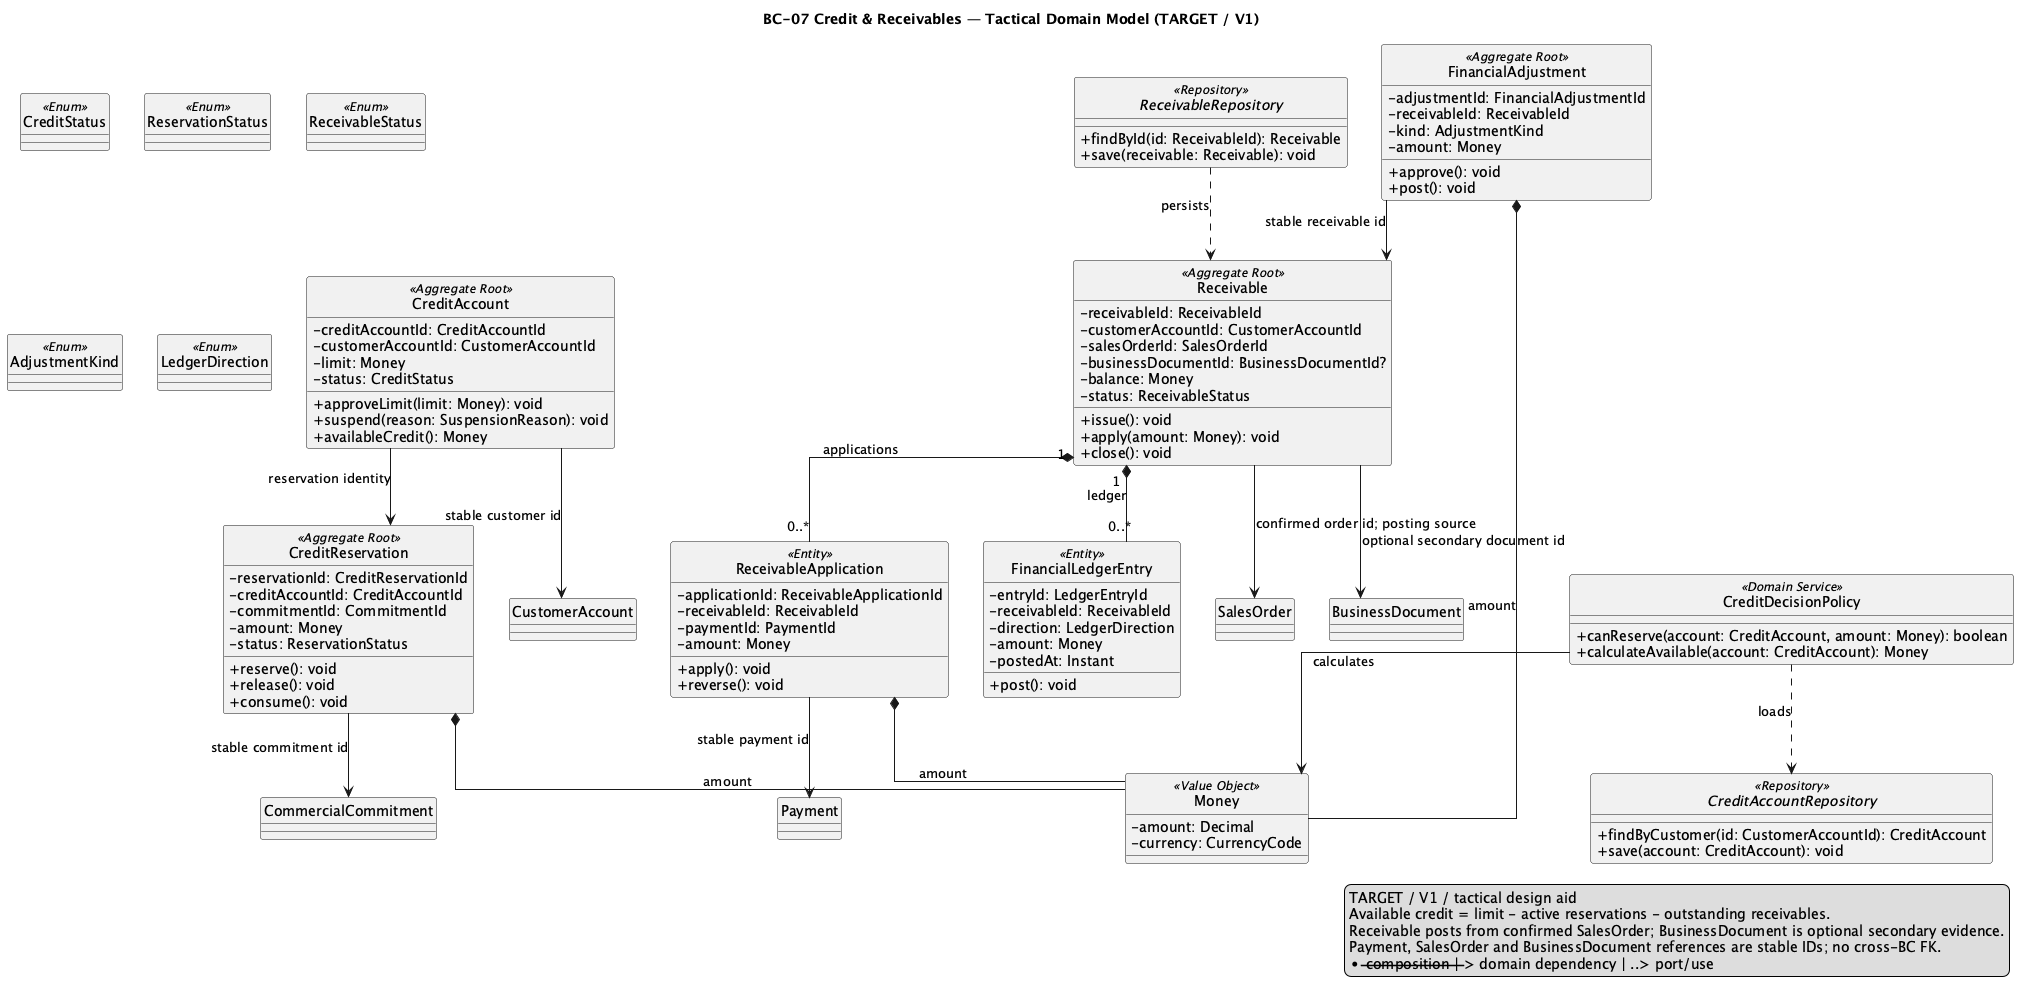

The diagram above was rendered by PlantUML. Its source (embedded in the PNG):
@startuml BC07_CreditReceivables
title BC-07 Credit & Receivables — Tactical Domain Model (TARGET / V1)
hide circle
skinparam classAttributeIconSize 0
skinparam shadowing false
skinparam linetype ortho

class CreditAccount <<Aggregate Root>> {
  -creditAccountId: CreditAccountId
  -customerAccountId: CustomerAccountId
  -limit: Money
  -status: CreditStatus
  +approveLimit(limit: Money): void
  +suspend(reason: SuspensionReason): void
  +availableCredit(): Money
}

class CreditReservation <<Aggregate Root>> {
  -reservationId: CreditReservationId
  -creditAccountId: CreditAccountId
  -commitmentId: CommitmentId
  -amount: Money
  -status: ReservationStatus
  +reserve(): void
  +release(): void
  +consume(): void
}

class Receivable <<Aggregate Root>> {
  -receivableId: ReceivableId
  -customerAccountId: CustomerAccountId
  -salesOrderId: SalesOrderId
  -businessDocumentId: BusinessDocumentId?
  -balance: Money
  -status: ReceivableStatus
  +issue(): void
  +apply(amount: Money): void
  +close(): void
}

class ReceivableApplication <<Entity>> {
  -applicationId: ReceivableApplicationId
  -receivableId: ReceivableId
  -paymentId: PaymentId
  -amount: Money
  +apply(): void
  +reverse(): void
}

class FinancialAdjustment <<Aggregate Root>> {
  -adjustmentId: FinancialAdjustmentId
  -receivableId: ReceivableId
  -kind: AdjustmentKind
  -amount: Money
  +approve(): void
  +post(): void
}

class FinancialLedgerEntry <<Entity>> {
  -entryId: LedgerEntryId
  -receivableId: ReceivableId
  -direction: LedgerDirection
  -amount: Money
  -postedAt: Instant
  +post(): void
}

class CreditDecisionPolicy <<Domain Service>> {
  +canReserve(account: CreditAccount, amount: Money): boolean
  +calculateAvailable(account: CreditAccount): Money
}

class Money <<Value Object>> {
  -amount: Decimal
  -currency: CurrencyCode
}

interface CreditAccountRepository <<Repository>> {
  +findByCustomer(id: CustomerAccountId): CreditAccount
  +save(account: CreditAccount): void
}

interface ReceivableRepository <<Repository>> {
  +findById(id: ReceivableId): Receivable
  +save(receivable: Receivable): void
}

enum CreditStatus <<Enum>>
enum ReservationStatus <<Enum>>
enum ReceivableStatus <<Enum>>
enum AdjustmentKind <<Enum>>
enum LedgerDirection <<Enum>>

CreditAccount --> CreditReservation : reservation identity
Receivable "1" *-- "0..*" ReceivableApplication : applications
FinancialAdjustment --> Receivable : stable receivable id
Receivable "1" *-- "0..*" FinancialLedgerEntry : ledger
CreditReservation *-- Money : amount
ReceivableApplication *-- Money : amount
FinancialAdjustment *-- Money : amount
CreditAccount --> CustomerAccount : stable customer id
CreditReservation --> CommercialCommitment : stable commitment id
ReceivableApplication --> Payment : stable payment id
Receivable --> SalesOrder : confirmed order id; posting source
Receivable --> BusinessDocument : optional secondary document id
CreditDecisionPolicy ..> CreditAccountRepository : loads
CreditDecisionPolicy --> Money : calculates
ReceivableRepository ..> Receivable : persists

legend right
TARGET / V1 / tactical design aid
Available credit = limit - active reservations - outstanding receivables.
Receivable posts from confirmed SalesOrder; BusinessDocument is optional secondary evidence.
Payment, SalesOrder and BusinessDocument references are stable IDs; no cross-BC FK.
*-- composition | --> domain dependency | ..> port/use
endlegend
@enduml